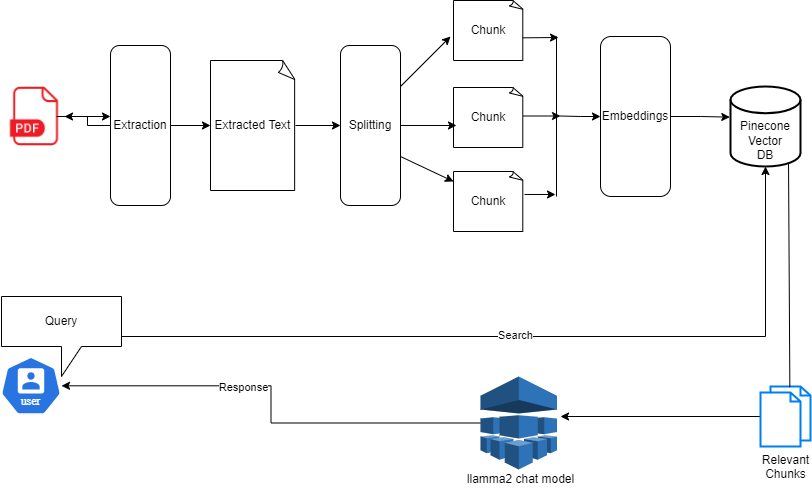

The diagram above was exported from draw.io. Its source (the exported page's mxGraphModel, read from the mxfile embedded in the PNG):
<mxGraphModel dx="794" dy="412" grid="1" gridSize="10" guides="1" tooltips="1" connect="1" arrows="1" fold="1" page="1" pageScale="1" pageWidth="827" pageHeight="1169" math="0" shadow="0">
  <root>
    <mxCell id="0" />
    <mxCell id="1" parent="0" />
    <mxCell id="UnzaQId_ZmVLYQsVFyLs-1" value="" style="shape=image;html=1;verticalAlign=top;verticalLabelPosition=bottom;labelBackgroundColor=#ffffff;imageAspect=0;aspect=fixed;image=https://cdn4.iconfinder.com/data/icons/file-extension-names-vol-8/512/24-128.png" parent="1" vertex="1">
      <mxGeometry x="4" y="110" width="60" height="60" as="geometry" />
    </mxCell>
    <mxCell id="_mR5ltcmWF_qCgg_qJYI-26" value="" style="edgeStyle=orthogonalEdgeStyle;rounded=0;orthogonalLoop=1;jettySize=auto;html=1;" edge="1" parent="1" source="UnzaQId_ZmVLYQsVFyLs-2" target="UnzaQId_ZmVLYQsVFyLs-1">
      <mxGeometry relative="1" as="geometry" />
    </mxCell>
    <mxCell id="UnzaQId_ZmVLYQsVFyLs-2" value="Extraction" style="rounded=1;whiteSpace=wrap;html=1;direction=west;" parent="1" vertex="1">
      <mxGeometry x="110" y="69" width="60" height="160" as="geometry" />
    </mxCell>
    <mxCell id="_mR5ltcmWF_qCgg_qJYI-1" style="edgeStyle=orthogonalEdgeStyle;rounded=0;orthogonalLoop=1;jettySize=auto;html=1;exitX=1;exitY=0.5;exitDx=0;exitDy=0;" edge="1" parent="1">
      <mxGeometry relative="1" as="geometry">
        <mxPoint x="56" y="140" as="sourcePoint" />
        <mxPoint x="110" y="140" as="targetPoint" />
      </mxGeometry>
    </mxCell>
    <mxCell id="_mR5ltcmWF_qCgg_qJYI-10" style="edgeStyle=orthogonalEdgeStyle;rounded=0;orthogonalLoop=1;jettySize=auto;html=1;entryX=1;entryY=0.5;entryDx=0;entryDy=0;" edge="1" parent="1" source="_mR5ltcmWF_qCgg_qJYI-3" target="_mR5ltcmWF_qCgg_qJYI-4">
      <mxGeometry relative="1" as="geometry" />
    </mxCell>
    <mxCell id="_mR5ltcmWF_qCgg_qJYI-3" value="Extracted Text" style="whiteSpace=wrap;html=1;shape=mxgraph.basic.document" vertex="1" parent="1">
      <mxGeometry x="210" y="84" width="85" height="130" as="geometry" />
    </mxCell>
    <mxCell id="_mR5ltcmWF_qCgg_qJYI-4" value="Splitting" style="rounded=1;whiteSpace=wrap;html=1;direction=west;" vertex="1" parent="1">
      <mxGeometry x="340" y="69" width="60" height="160" as="geometry" />
    </mxCell>
    <mxCell id="_mR5ltcmWF_qCgg_qJYI-5" value="Chunk" style="whiteSpace=wrap;html=1;shape=mxgraph.basic.document" vertex="1" parent="1">
      <mxGeometry x="453" y="24" width="70" height="60" as="geometry" />
    </mxCell>
    <mxCell id="_mR5ltcmWF_qCgg_qJYI-6" value="Chunk" style="whiteSpace=wrap;html=1;shape=mxgraph.basic.document" vertex="1" parent="1">
      <mxGeometry x="453" y="111" width="70" height="60" as="geometry" />
    </mxCell>
    <mxCell id="_mR5ltcmWF_qCgg_qJYI-7" value="Chunk" style="whiteSpace=wrap;html=1;shape=mxgraph.basic.document" vertex="1" parent="1">
      <mxGeometry x="453" y="195" width="70" height="60" as="geometry" />
    </mxCell>
    <mxCell id="_mR5ltcmWF_qCgg_qJYI-8" value="Embeddings" style="rounded=1;whiteSpace=wrap;html=1;direction=west;" vertex="1" parent="1">
      <mxGeometry x="600" y="60" width="70" height="160" as="geometry" />
    </mxCell>
    <mxCell id="_mR5ltcmWF_qCgg_qJYI-9" style="edgeStyle=orthogonalEdgeStyle;rounded=0;orthogonalLoop=1;jettySize=auto;html=1;exitX=0;exitY=0.5;exitDx=0;exitDy=0;entryX=0;entryY=0.5;entryDx=0;entryDy=0;entryPerimeter=0;" edge="1" parent="1" source="UnzaQId_ZmVLYQsVFyLs-2" target="_mR5ltcmWF_qCgg_qJYI-3">
      <mxGeometry relative="1" as="geometry" />
    </mxCell>
    <mxCell id="_mR5ltcmWF_qCgg_qJYI-11" value="" style="endArrow=classic;html=1;rounded=0;" edge="1" parent="1">
      <mxGeometry width="50" height="50" relative="1" as="geometry">
        <mxPoint x="400" y="110" as="sourcePoint" />
        <mxPoint x="450" y="60" as="targetPoint" />
      </mxGeometry>
    </mxCell>
    <mxCell id="_mR5ltcmWF_qCgg_qJYI-12" value="" style="endArrow=classic;html=1;rounded=0;" edge="1" parent="1">
      <mxGeometry width="50" height="50" relative="1" as="geometry">
        <mxPoint x="400" y="180" as="sourcePoint" />
        <mxPoint x="453" y="205" as="targetPoint" />
      </mxGeometry>
    </mxCell>
    <mxCell id="_mR5ltcmWF_qCgg_qJYI-13" style="edgeStyle=orthogonalEdgeStyle;rounded=0;orthogonalLoop=1;jettySize=auto;html=1;entryX=0.043;entryY=0.633;entryDx=0;entryDy=0;entryPerimeter=0;" edge="1" parent="1" source="_mR5ltcmWF_qCgg_qJYI-4" target="_mR5ltcmWF_qCgg_qJYI-6">
      <mxGeometry relative="1" as="geometry" />
    </mxCell>
    <mxCell id="_mR5ltcmWF_qCgg_qJYI-14" value="" style="endArrow=none;html=1;rounded=0;" edge="1" parent="1">
      <mxGeometry width="50" height="50" relative="1" as="geometry">
        <mxPoint x="556" y="220" as="sourcePoint" />
        <mxPoint x="556" y="60" as="targetPoint" />
      </mxGeometry>
    </mxCell>
    <mxCell id="_mR5ltcmWF_qCgg_qJYI-15" style="edgeStyle=orthogonalEdgeStyle;rounded=0;orthogonalLoop=1;jettySize=auto;html=1;entryX=0.043;entryY=0.633;entryDx=0;entryDy=0;entryPerimeter=0;exitX=1.014;exitY=0.383;exitDx=0;exitDy=0;exitPerimeter=0;" edge="1" parent="1" source="_mR5ltcmWF_qCgg_qJYI-7">
      <mxGeometry relative="1" as="geometry">
        <mxPoint x="530" y="218" as="sourcePoint" />
        <mxPoint x="555" y="218" as="targetPoint" />
      </mxGeometry>
    </mxCell>
    <mxCell id="_mR5ltcmWF_qCgg_qJYI-16" style="rounded=0;orthogonalLoop=1;jettySize=auto;html=1;entryX=0.043;entryY=0.633;entryDx=0;entryDy=0;entryPerimeter=0;exitX=0.986;exitY=0.622;exitDx=0;exitDy=0;exitPerimeter=0;" edge="1" parent="1" source="_mR5ltcmWF_qCgg_qJYI-5">
      <mxGeometry relative="1" as="geometry">
        <mxPoint x="527" y="61" as="sourcePoint" />
        <mxPoint x="558" y="61" as="targetPoint" />
      </mxGeometry>
    </mxCell>
    <mxCell id="_mR5ltcmWF_qCgg_qJYI-17" style="edgeStyle=orthogonalEdgeStyle;rounded=0;orthogonalLoop=1;jettySize=auto;html=1;exitX=1.014;exitY=0.383;exitDx=0;exitDy=0;exitPerimeter=0;" edge="1" parent="1">
      <mxGeometry relative="1" as="geometry">
        <mxPoint x="523" y="139.5" as="sourcePoint" />
        <mxPoint x="560" y="140" as="targetPoint" />
      </mxGeometry>
    </mxCell>
    <mxCell id="_mR5ltcmWF_qCgg_qJYI-18" style="edgeStyle=orthogonalEdgeStyle;rounded=0;orthogonalLoop=1;jettySize=auto;html=1;" edge="1" parent="1">
      <mxGeometry relative="1" as="geometry">
        <mxPoint x="560" y="139.5" as="sourcePoint" />
        <mxPoint x="600" y="140" as="targetPoint" />
      </mxGeometry>
    </mxCell>
    <mxCell id="_mR5ltcmWF_qCgg_qJYI-19" value="&lt;div&gt;&lt;br&gt;&lt;/div&gt;&lt;div&gt;&lt;br&gt;&lt;/div&gt;Pinecone&lt;div&gt;Vector&lt;br&gt;&lt;div&gt;DB&lt;/div&gt;&lt;/div&gt;" style="strokeWidth=2;html=1;shape=mxgraph.flowchart.database;whiteSpace=wrap;" vertex="1" parent="1">
      <mxGeometry x="730" y="110" width="70" height="80" as="geometry" />
    </mxCell>
    <mxCell id="_mR5ltcmWF_qCgg_qJYI-20" style="edgeStyle=orthogonalEdgeStyle;rounded=0;orthogonalLoop=1;jettySize=auto;html=1;entryX=-0.01;entryY=0.383;entryDx=0;entryDy=0;entryPerimeter=0;" edge="1" parent="1" source="_mR5ltcmWF_qCgg_qJYI-8" target="_mR5ltcmWF_qCgg_qJYI-19">
      <mxGeometry relative="1" as="geometry" />
    </mxCell>
    <mxCell id="_mR5ltcmWF_qCgg_qJYI-21" value="" style="aspect=fixed;sketch=0;html=1;dashed=0;whitespace=wrap;verticalLabelPosition=bottom;verticalAlign=top;fillColor=#2875E2;strokeColor=#ffffff;points=[[0.005,0.63,0],[0.1,0.2,0],[0.9,0.2,0],[0.5,0,0],[0.995,0.63,0],[0.72,0.99,0],[0.5,1,0],[0.28,0.99,0]];shape=mxgraph.kubernetes.icon2;kubernetesLabel=1;prIcon=user" vertex="1" parent="1">
      <mxGeometry y="380" width="61" height="58.56" as="geometry" />
    </mxCell>
    <mxCell id="_mR5ltcmWF_qCgg_qJYI-22" value="Query" style="shape=callout;whiteSpace=wrap;html=1;perimeter=calloutPerimeter;" vertex="1" parent="1">
      <mxGeometry x="1" y="320" width="120" height="80" as="geometry" />
    </mxCell>
    <mxCell id="_mR5ltcmWF_qCgg_qJYI-23" style="edgeStyle=orthogonalEdgeStyle;rounded=0;orthogonalLoop=1;jettySize=auto;html=1;entryX=0.5;entryY=1;entryDx=0;entryDy=0;entryPerimeter=0;" edge="1" parent="1" source="_mR5ltcmWF_qCgg_qJYI-22" target="_mR5ltcmWF_qCgg_qJYI-19">
      <mxGeometry relative="1" as="geometry" />
    </mxCell>
    <mxCell id="_mR5ltcmWF_qCgg_qJYI-24" value="Search" style="edgeLabel;html=1;align=center;verticalAlign=middle;resizable=0;points=[];" vertex="1" connectable="0" parent="_mR5ltcmWF_qCgg_qJYI-23">
      <mxGeometry x="-0.0352" y="2" relative="1" as="geometry">
        <mxPoint as="offset" />
      </mxGeometry>
    </mxCell>
    <mxCell id="_mR5ltcmWF_qCgg_qJYI-31" style="edgeStyle=orthogonalEdgeStyle;rounded=0;orthogonalLoop=1;jettySize=auto;html=1;" edge="1" parent="1" source="_mR5ltcmWF_qCgg_qJYI-25">
      <mxGeometry relative="1" as="geometry">
        <mxPoint x="560" y="440" as="targetPoint" />
      </mxGeometry>
    </mxCell>
    <mxCell id="_mR5ltcmWF_qCgg_qJYI-25" value="Relevant&lt;div&gt;Chunks&lt;/div&gt;" style="html=1;verticalLabelPosition=bottom;align=center;labelBackgroundColor=#ffffff;verticalAlign=top;strokeWidth=2;strokeColor=#0080F0;shadow=0;dashed=0;shape=mxgraph.ios7.icons.documents;" vertex="1" parent="1">
      <mxGeometry x="760" y="410" width="50" height="60" as="geometry" />
    </mxCell>
    <mxCell id="_mR5ltcmWF_qCgg_qJYI-28" value="" style="endArrow=none;html=1;rounded=0;entryX=0.829;entryY=0.967;entryDx=0;entryDy=0;entryPerimeter=0;exitX=0.587;exitY=0.011;exitDx=0;exitDy=0;exitPerimeter=0;" edge="1" parent="1" source="_mR5ltcmWF_qCgg_qJYI-25" target="_mR5ltcmWF_qCgg_qJYI-19">
      <mxGeometry width="50" height="50" relative="1" as="geometry">
        <mxPoint x="760" y="280" as="sourcePoint" />
        <mxPoint x="810" y="230" as="targetPoint" />
      </mxGeometry>
    </mxCell>
    <mxCell id="_mR5ltcmWF_qCgg_qJYI-32" style="edgeStyle=orthogonalEdgeStyle;rounded=0;orthogonalLoop=1;jettySize=auto;html=1;" edge="1" parent="1" source="_mR5ltcmWF_qCgg_qJYI-29" target="_mR5ltcmWF_qCgg_qJYI-21">
      <mxGeometry relative="1" as="geometry" />
    </mxCell>
    <mxCell id="_mR5ltcmWF_qCgg_qJYI-33" value="Response" style="edgeLabel;html=1;align=center;verticalAlign=middle;resizable=0;points=[];" vertex="1" connectable="0" parent="_mR5ltcmWF_qCgg_qJYI-32">
      <mxGeometry x="0.2065" y="1" relative="1" as="geometry">
        <mxPoint as="offset" />
      </mxGeometry>
    </mxCell>
    <mxCell id="_mR5ltcmWF_qCgg_qJYI-29" value="" style="outlineConnect=0;dashed=0;verticalLabelPosition=bottom;verticalAlign=top;align=center;html=1;shape=mxgraph.aws3.machine_learning;fillColor=#2E73B8;gradientColor=none;" vertex="1" parent="1">
      <mxGeometry x="480" y="400" width="76.5" height="93" as="geometry" />
    </mxCell>
    <mxCell id="_mR5ltcmWF_qCgg_qJYI-30" value="llamma2 chat model" style="text;html=1;align=center;verticalAlign=middle;resizable=0;points=[];autosize=1;strokeColor=none;fillColor=none;" vertex="1" parent="1">
      <mxGeometry x="455" y="488" width="130" height="30" as="geometry" />
    </mxCell>
  </root>
</mxGraphModel>